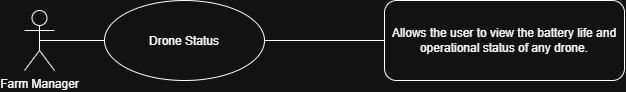

The diagram above was exported from draw.io. Its source (the exported page's mxGraphModel, read from the mxfile embedded in the PNG):
<mxGraphModel dx="1406" dy="826" grid="1" gridSize="10" guides="1" tooltips="1" connect="1" arrows="1" fold="1" page="1" pageScale="1" pageWidth="850" pageHeight="1100" math="0" shadow="0">
  <root>
    <mxCell id="0" />
    <mxCell id="1" parent="0" />
    <mxCell id="2" parent="1" style="rounded=1;whiteSpace=wrap;html=1;roundedPerimeter=1;align=center;" value="Allows the user to view the battery life and operational status of any drone." vertex="1">
      <mxGeometry height="80" width="240" x="440" y="80" as="geometry" />
    </mxCell>
    <mxCell id="3" parent="1" style="ellipse;whiteSpace=wrap;html=1;shapeInside=1;align=center;" value="Drone Status" vertex="1">
      <mxGeometry height="80" width="160" x="160" y="80" as="geometry" />
    </mxCell>
    <mxCell id="4" parent="1" style="shape=umlActor;verticalLabelPosition=bottom;verticalAlign=top;html=1;outlineConnect=0;" value="Farm Manager" vertex="1">
      <mxGeometry height="60" width="30" x="80" y="90" as="geometry" />
    </mxCell>
    <mxCell id="5" edge="1" parent="1" source="4" style="endArrow=none;html=1;rounded=0;entryX=0;entryY=0.5;entryDx=0;entryDy=0;exitX=0.5;exitY=0.5;exitDx=0;exitDy=0;exitPerimeter=0;" target="3" value="">
      <mxGeometry height="50" relative="1" width="50" as="geometry">
        <mxPoint x="400" y="340" as="sourcePoint" />
        <mxPoint x="450" y="290" as="targetPoint" />
      </mxGeometry>
    </mxCell>
    <mxCell id="6" edge="1" parent="1" source="3" style="endArrow=none;html=1;rounded=0;exitX=1;exitY=0.5;exitDx=0;exitDy=0;entryX=0;entryY=0.5;entryDx=0;entryDy=0;" target="2" value="">
      <mxGeometry height="50" relative="1" width="50" as="geometry">
        <mxPoint x="400" y="340" as="sourcePoint" />
        <mxPoint x="430" y="120" as="targetPoint" />
      </mxGeometry>
    </mxCell>
  </root>
</mxGraphModel>